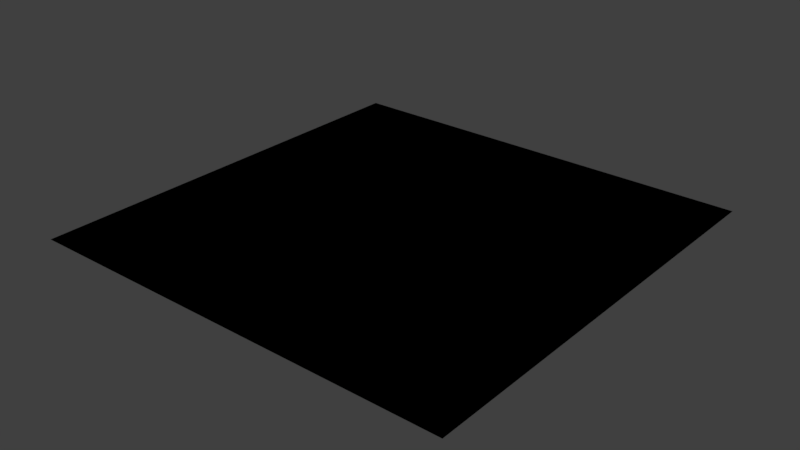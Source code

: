 # Source: Terrain.blend  (saved by Blender 2.78.4; exported with 4.5.12 LTS)
import bpy
from mathutils import Matrix  # noqa: F401  (used for matrix-valued properties, if any)

bpy.ops.wm.read_factory_settings(use_empty=True)
scene = bpy.context.scene
scene.name = 'Scene'

# ---- collections
col_collection_1 = bpy.data.collections.new('Collection 1'); scene.collection.children.link(col_collection_1)

# ---- materials (node trees are filled in below, after node groups)
mat_terrainshader = bpy.data.materials.new('TerrainShader')
mat_terrainshader.alpha_threshold = 0.0
mat_terrainshader.use_transparent_shadow = False
mat_terrainshader.roughness = 0.5

# ---- node groups
ng_terrainshadercore = bpy.data.node_groups.new('TerrainShaderCore', 'ShaderNodeTree')
_s = ng_terrainshadercore.interface.new_socket(name='Color', in_out='OUTPUT', socket_type='NodeSocketColor')
_s.default_value = (0.0, 0.0, 0.0, 0.0)
_s = ng_terrainshadercore.interface.new_socket(name='Alpha', in_out='OUTPUT', socket_type='NodeSocketFloat')
_s.min_value = 0.0
_s.max_value = 0.0
_s = ng_terrainshadercore.interface.new_socket(name='Rock', in_out='INPUT', socket_type='NodeSocketFloat')
_s.min_value = -99.0
_s.max_value = 99.0
_s = ng_terrainshadercore.interface.new_socket(name='Growth', in_out='INPUT', socket_type='NodeSocketFloat')
_s = ng_terrainshadercore.interface.new_socket(name='Water', in_out='INPUT', socket_type='NodeSocketFloat')
_s = ng_terrainshadercore.interface.new_socket(name='Alpha', in_out='INPUT', socket_type='NodeSocketFloat')
_s = ng_terrainshadercore.interface.new_socket(name='Details', in_out='INPUT', socket_type='NodeSocketVector')
_s.min_value = -1.0
_s.max_value = 1.0
_s.hide_value = True
_N = ng_terrainshadercore.nodes; _L = ng_terrainshadercore.links
n0 = _N.new('ShaderNodeMath'); n0.name = 'Math.011'; n0.location = (-68, -487)
n0.hide = True
n0.operation = 'POWER'
n0.inputs[1].default_value = 0.4545
n1 = _N.new('ShaderNodeMath'); n1.name = 'Math.004'; n1.location = (-78, 206)
n1.hide = True
n1.operation = 'POWER'
n1.inputs[1].default_value = 0.4545
n2 = _N.new('ShaderNodeMapping'); n2.name = 'Mapping'; n2.location = (-492, -204)
n2.inputs[3].default_value = (0.5, 0.5, 0.5)
n3 = _N.new('ShaderNodeValToRGB'); n3.name = 'ColorRamp'; n3.location = (46, 207)
n3.hide = True
while len(n3.color_ramp.elements) > 1: n3.color_ramp.elements.remove(n3.color_ramp.elements[-1])
n3.color_ramp.elements[0].position = 0.0; n3.color_ramp.elements[0].color = (0.0, 0.0, 1.0, 1.0)
_e = n3.color_ramp.elements.new(0.3333); _e.color = (0.0, 1.0, 0.0, 1.0)
_e = n3.color_ramp.elements.new(0.6667); _e.color = (1.0, 0.0, 0.0, 1.0)
_e = n3.color_ramp.elements.new(1.0); _e.color = (0.0, 0.0, 1.0, 1.0)
n4 = _N.new('ShaderNodeMath'); n4.name = 'Math.005'; n4.location = (-70, -146)
n4.hide = True
n4.operation = 'POWER'
n4.inputs[1].default_value = 0.4545
n5 = _N.new('ShaderNodeValToRGB'); n5.name = 'ColorRamp.001'; n5.location = (54, -144)
n5.hide = True
while len(n5.color_ramp.elements) > 1: n5.color_ramp.elements.remove(n5.color_ramp.elements[-1])
n5.color_ramp.elements[0].position = 0.0; n5.color_ramp.elements[0].color = (0.0, 0.0, 1.0, 1.0)
_e = n5.color_ramp.elements.new(0.3333); _e.color = (0.0, 1.0, 0.0, 1.0)
_e = n5.color_ramp.elements.new(0.6667); _e.color = (1.0, 0.0, 0.0, 1.0)
_e = n5.color_ramp.elements.new(1.0); _e.color = (0.0, 0.0, 1.0, 1.0)
n6 = _N.new('ShaderNodeMath'); n6.name = 'Math.021'; n6.location = (1083, 72)
n7 = _N.new('ShaderNodeMath'); n7.name = 'Math.019'; n7.location = (1432, -104)
n8 = _N.new('NodeGroupInput'); n8.name = 'Group Input'; n8.location = (-667, -83)
n9 = _N.new('ShaderNodeMath'); n9.name = 'Math.006'; n9.location = (2216, -134)
n9.operation = 'LESS_THAN'
n10 = _N.new('ShaderNodeMath'); n10.name = 'Math.020'; n10.location = (1655, -57)
n10.operation = 'MULTIPLY'
n10.inputs[1].default_value = 0.333
n11 = _N.new('NodeGroupOutput'); n11.name = 'Group Output'; n11.location = (2580, -149)
n11.inputs[0].default_value = (0.0, 0.0, 0.0, 0.0)
n12 = _N.new('NodeUndefined'); n12.name = 'Texture.002'; n12.location = (9, -519)
n12.inputs[1].default_value = 0.0
n13 = _N.new('ShaderNodeMix'); n13.name = 'Mix'; n13.location = (213, 159)
n13.data_type = 'RGBA'
n13.blend_type = 'MULTIPLY'
n13.inputs[0].default_value = 1.0
n14 = _N.new('ShaderNodeValToRGB'); n14.name = 'ColorRamp.002'; n14.location = (56, -490)
n14.hide = True
while len(n14.color_ramp.elements) > 1: n14.color_ramp.elements.remove(n14.color_ramp.elements[-1])
n14.color_ramp.elements[0].position = 0.0; n14.color_ramp.elements[0].color = (0.0, 0.0, 1.0, 1.0)
_e = n14.color_ramp.elements.new(0.3333); _e.color = (0.0, 1.0, 0.0, 1.0)
_e = n14.color_ramp.elements.new(0.6667); _e.color = (1.0, 0.0, 0.0, 1.0)
_e = n14.color_ramp.elements.new(1.0); _e.color = (0.0, 0.0, 1.0, 1.0)
n15 = _N.new('ShaderNodeMath'); n15.name = 'Math.010'; n15.location = (834, -411)
n15.operation = 'POWER'
n16 = _N.new('ShaderNodeMath'); n16.name = 'Math.009'; n16.location = (820, -52)
n16.operation = 'POWER'
n17 = _N.new('ShaderNodeMix'); n17.name = 'Mix.002'; n17.location = (226, -468)
n17.data_type = 'RGBA'
n17.blend_type = 'MULTIPLY'
n17.inputs[0].default_value = 1.0
n18 = _N.new('ShaderNodeMix'); n18.name = 'Mix.001'; n18.location = (208, -135)
n18.width = 128
n18.data_type = 'RGBA'
n18.blend_type = 'MULTIPLY'
n18.inputs[0].default_value = 1.0
n19 = _N.new('ShaderNodeMath'); n19.name = 'Math.007'; n19.location = (818, 152)
n19.operation = 'POWER'
n20 = _N.new('ShaderNodeMath'); n20.name = 'Math.008'; n20.location = (598, 140)
n20.operation = 'MULTIPLY'
n21 = _N.new('ShaderNodeMath'); n21.name = 'Math.012'; n21.location = (600, -32)
n21.operation = 'MULTIPLY'
n22 = _N.new('ShaderNodeMath'); n22.name = 'Math.013'; n22.location = (592, -408)
n22.operation = 'MULTIPLY'
n23 = _N.new('ShaderNodeValue'); n23.name = 'Value'; n23.location = (401, -671)
n23.outputs[0].default_value = 5.0
n24 = _N.new('ShaderNodeValue'); n24.name = 'Value.001'; n24.location = (670, -686)
n24.outputs[0].default_value = 0.4545
n25 = _N.new('ShaderNodeMix'); n25.name = 'Mix.003'; n25.location = (2397, -266)
n25.data_type = 'RGBA'
n25.blend_type = 'DIFFERENCE'
n25.inputs[0].default_value = 1.0
n26 = _N.new('ShaderNodeInvert'); n26.name = 'Invert'; n26.location = (1883, -68)
n27 = _N.new('NodeUndefined'); n27.name = 'Texture'; n27.location = (25, 171)
n27.inputs[1].default_value = 0.0
n28 = _N.new('NodeUndefined'); n28.name = 'Texture.001'; n28.location = (24, -185)
n28.inputs[1].default_value = 0.0
_L.new(n3.outputs[0], n13.inputs[6])
_L.new(n8.outputs[1], n4.inputs[0])
_L.new(n8.outputs[2], n0.inputs[0])
_L.new(n8.outputs[4], n2.inputs[0])
_L.new(n2.outputs[0], n12.inputs[0])
_L.new(n2.outputs[0], n28.inputs[0])
_L.new(n2.outputs[0], n27.inputs[0])
_L.new(n8.outputs[0], n1.inputs[0])
_L.new(n1.outputs[0], n3.inputs[0])
_L.new(n4.outputs[0], n5.inputs[0])
_L.new(n5.outputs[0], n18.inputs[6])
_L.new(n0.outputs[0], n14.inputs[0])
_L.new(n14.outputs[0], n17.inputs[6])
_L.new(n19.outputs[0], n6.inputs[0])
_L.new(n16.outputs[0], n6.inputs[1])
_L.new(n6.outputs[0], n7.inputs[0])
_L.new(n15.outputs[0], n7.inputs[1])
_L.new(n8.outputs[3], n25.inputs[6])
_L.new(n9.outputs[0], n25.inputs[7])
_L.new(n7.outputs[0], n10.inputs[0])
_L.new(n10.outputs[0], n26.inputs[1])
_L.new(n17.outputs[2], n22.inputs[0])
_L.new(n18.outputs[2], n21.inputs[0])
_L.new(n13.outputs[2], n20.inputs[0])
_L.new(n20.outputs[0], n19.inputs[0])
_L.new(n21.outputs[0], n16.inputs[0])
_L.new(n22.outputs[0], n15.inputs[0])
_L.new(n12.outputs[1], n17.inputs[7])
_L.new(n28.outputs[1], n18.inputs[7])
_L.new(n27.outputs[1], n13.inputs[7])
_L.new(n23.outputs[0], n22.inputs[1])
_L.new(n23.outputs[0], n21.inputs[1])
_L.new(n23.outputs[0], n20.inputs[1])
_L.new(n24.outputs[0], n15.inputs[1])
_L.new(n24.outputs[0], n16.inputs[1])
_L.new(n24.outputs[0], n19.inputs[1])
_L.new(n9.outputs[0], n11.inputs[1])
_L.new(n8.outputs[3], n9.inputs[1])
_L.new(n26.outputs[0], n9.inputs[0])
n11.is_active_output = True

# ---- material node trees
mat_terrainshader.use_nodes = True; mat_terrainshader.node_tree.nodes.clear()
_N = mat_terrainshader.node_tree.nodes; _L = mat_terrainshader.node_tree.links
n0 = _N.new('NodeUndefined'); n0.name = 'Output'; n0.location = (629, 300)
n1 = _N.new('NodeUndefined'); n1.name = 'Geometry'; n1.location = (-516, -60)
n2 = _N.new('NodeUndefined'); n2.name = 'Material'; n2.location = (-323, 396)
n2.inputs[0].default_value = (0.0, 0.0, 0.0, 1.0)
n2.inputs[1].default_value = (0.0, 0.0, 0.0, 1.0)
n2.inputs[2].default_value = 0.0
n2.inputs[3].default_value = (0.0, 0.0, 0.0)
n3 = _N.new('ShaderNodeSeparateColor'); n3.name = 'Separate RGB'; n3.location = (202, -8)
n4 = _N.new('ShaderNodeMapping'); n4.name = 'Mapping'; n4.location = (-286, -287)
n4.inputs[3].default_value = (0.05, 0.05, 0.05)
n5 = _N.new('ShaderNodeGroup'); n5.name = 'Group'; n5.location = (386, -4)
n5.node_tree = ng_terrainshadercore
n6 = _N.new('NodeUndefined'); n6.name = 'Texture.001'; n6.location = (114, -179)
n6.inputs[1].default_value = 0.0
_L.new(n1.outputs[0], n4.inputs[0])
_L.new(n6.outputs[1], n3.inputs[0])
_L.new(n5.outputs[0], n0.inputs[0])
_L.new(n5.outputs[1], n0.inputs[1])
_L.new(n3.outputs[0], n5.inputs[0])
_L.new(n3.outputs[1], n5.inputs[1])
_L.new(n3.outputs[2], n5.inputs[2])
_L.new(n6.outputs[0], n5.inputs[3])
_L.new(n1.outputs[0], n5.inputs[4])
_L.new(n4.outputs[0], n6.inputs[0])

# ---- world
world_world = bpy.data.worlds.new('World'); scene.world = world_world
world_world.color = (0.05088, 0.05088, 0.05088)
world_world.use_sun_shadow = False
world_world.sun_shadow_jitter_overblur = 0.0
world_world.cycles.sampling_method = 'MANUAL'

# ---- meshes
me_plane = bpy.data.meshes.new('Plane')
me_plane.from_pydata([(-1.0, -1.0, 0.0), (1.0, -1.0, 0.0), (-1.0, 1.0, 0.0), (1.0, 1.0, 0.0)], [], [(0, 1, 3, 2)])
_uv = me_plane.uv_layers.new(name='UVMap')
_uv.uv.foreach_set('vector', [0.0001, 9.998e-05, 0.9999, 9.998e-05, 0.9999, 0.9999, 9.998e-05, 0.9999])
me_plane.materials.append(mat_terrainshader)
me_plane.use_remesh_preserve_volume = False
me_plane.use_remesh_preserve_attributes = False
me_plane.use_mirror_vertex_groups = False
me_plane.update()

# ---- objects
ob_plane = bpy.data.objects.new('Plane', me_plane)

# ---- transforms, parenting, visibility, modifiers, constraints
ob_plane.location = (0.0, 0.0, 0.0)
ob_plane.rotation_euler = (0.0, -0.0, -3.142)
ob_plane.scale = (19.85, 19.85, 19.85)
ob_plane.lineart.crease_threshold = 0.0

# ---- collection membership
col_collection_1.objects.link(ob_plane)

# ---- scene / render settings (as saved in the file)
scene.frame_start = 1; scene.frame_end = 250; scene.frame_set(1)
scene.render.engine = 'BLENDER_EEVEE_NEXT'
scene.render.resolution_percentage = 50
scene.render.dither_intensity = 0.0
scene.cycles.use_denoising = False
scene.cycles.samples = 128
scene.cycles.sampling_pattern = 'TABULATED_SOBOL'
scene.cycles.use_adaptive_sampling = False
scene.cycles.use_light_tree = False
scene.cycles.blur_glossy = 0.0
scene.cycles.sample_clamp_indirect = 0.0
scene.view_settings.view_transform = 'Standard'
bpy.context.view_layer.update()

# ---- added for rendering (the .blend has no active camera and no usable light): camera, sun
cam_auto = bpy.data.cameras.new('AutoCamera')
cam_auto.lens = 50.0
cam_auto.sensor_width = 36.0
cam_auto.clip_end = 1000.0
ob_auto_camera = bpy.data.objects.new('AutoCamera', cam_auto)
scene.collection.objects.link(ob_auto_camera)
ob_auto_camera.location = (51.9387, -62.3264, 41.5509)
ob_auto_camera.rotation_euler = (1.09748, -7.21219e-08, 0.694738)
scene.camera = ob_auto_camera
light_auto_sun = bpy.data.lights.new('AutoSun', 'SUN')
light_auto_sun.energy = 3.0
light_auto_sun.angle = 0.0523599
ob_auto_sun = bpy.data.objects.new('AutoSun', light_auto_sun)
scene.collection.objects.link(ob_auto_sun)
ob_auto_sun.rotation_euler = (0.872665, 0.174533, 0.523599)
bpy.context.view_layer.update()
